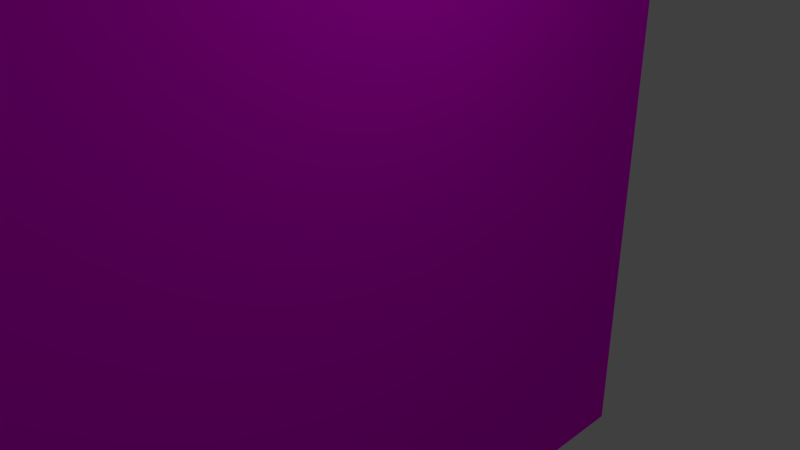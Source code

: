 # Source: konfetti.blend  (saved by Blender 2.75.0; exported with 4.5.12 LTS)
import bpy
from mathutils import Matrix  # noqa: F401  (used for matrix-valued properties, if any)

bpy.ops.wm.read_factory_settings(use_empty=True)
scene = bpy.context.scene
scene.name = 'Scene'

# ---- collections
col_collection_1 = bpy.data.collections.new('Collection 1'); scene.collection.children.link(col_collection_1)

# ---- images (referenced by path relative to the original .blend; pixels are not part of the script)
import os
ASSET_DIR = os.environ.get("B2B_ASSET_DIR", "")  # directory of the original .blend (textures are referenced by path, not embedded)
HERE = os.path.dirname(os.path.abspath(__file__))  # packed textures are extracted next to this script under _unpacked/

def load_image(name, relpath, width, height, colorspace="sRGB"):
    """Load a texture the original file referenced (path relative to the .blend, or extracted next to this script)."""
    p = next((c for c in (os.path.join(HERE, relpath), os.path.join(ASSET_DIR, relpath)) if relpath and os.path.exists(c)), "")
    if p:
        img = bpy.data.images.load(p, check_existing=True)
        img.name = name
    else:  # same state as the original file: an image datablock whose file is absent (Cycles renders it pink)
        img = bpy.data.images.new(name, width, height)
        img.source = "FILE"
        img.filepath = "//" + (relpath or name)
    img.colorspace_settings.name = colorspace
    return img
img_leaves0151_1_s_png = load_image('Leaves0151_1_S.png', 'Leaves0151_1_S.png', 1024, 1024, 'sRGB')

# ---- materials (node trees are filled in below, after node groups)
mat_material_001 = bpy.data.materials.new('Material.001')
mat_material_001.alpha_threshold = 0.0
mat_material_001.roughness = 0.5

# ---- material node trees
mat_material_001.use_nodes = True; mat_material_001.node_tree.nodes.clear()
_N = mat_material_001.node_tree.nodes; _L = mat_material_001.node_tree.links
n0 = _N.new('ShaderNodeBsdfDiffuse'); n0.name = 'Diffuse BSDF'; n0.location = (10, 300)
n1 = _N.new('ShaderNodeTexImage'); n1.name = 'Image Texture'; n1.location = (-180, 300)
n1.width = 140
n1.image = img_leaves0151_1_s_png
n2 = _N.new('ShaderNodeOutputMaterial'); n2.name = 'Material Output'; n2.location = (467, 295)
n3 = _N.new('ShaderNodeMixShader'); n3.name = 'Mix Shader'; n3.location = (282, 305)
n4 = _N.new('ShaderNodeBsdfTransparent'); n4.name = 'Transparent BSDF'; n4.location = (41, 482)
_L.new(n0.outputs[0], n3.inputs[2])
_L.new(n1.outputs[0], n0.inputs[0])
_L.new(n3.outputs[0], n2.inputs[0])
_L.new(n4.outputs[0], n3.inputs[1])
_L.new(n1.outputs[1], n3.inputs[0])
n2.is_active_output = True

# ---- world
world_world = bpy.data.worlds.new('World'); scene.world = world_world
world_world.color = (0.05088, 0.05088, 0.05088)
world_world.use_sun_shadow = False
world_world.sun_shadow_jitter_overblur = 0.0
world_world.cycles.sampling_method = 'MANUAL'
world_world.cycles.sample_map_resolution = 256

# ---- cameras
cam_camera = bpy.data.cameras.new('Camera')
cam_camera.clip_end = 100.0
cam_camera.lens = 35.0
cam_camera.sensor_width = 32.0
cam_camera.sensor_height = 18.0
cam_camera.ortho_scale = 7.314
cam_camera.dof.focus_distance = 0.0

# ---- lights
light_lamp = bpy.data.lights.new('Lamp', 'POINT')
light_lamp.transmission_factor = 0.0
light_lamp.cutoff_distance = 30.0
light_lamp.energy = 100.0
light_lamp.shadow_buffer_clip_start = 1.001
light_lamp.shadow_soft_size = 0.1
light_lamp.shadow_maximum_resolution = 0.006
light_lamp.use_absolute_resolution = True
light_lamp.cycles.use_multiple_importance_sampling = False

# ---- meshes
me_plane = bpy.data.meshes.new('Plane')
me_plane.from_pydata([(-1.0, -1.0, 0.0), (1.0, -1.0, 0.0), (-1.0, 1.0, 0.0), (1.0, 1.0, 0.0)], [], [(0, 1, 3, 2)])
_uv = me_plane.uv_layers.new(name='UVMap')
_uv.uv.foreach_set('vector', [8.365e-05, 8.361e-05, 0.9999, 8.361e-05, 1.006, 0.998, 0.00567, 0.998])
me_plane.materials.append(mat_material_001)
me_plane.use_remesh_preserve_volume = False
me_plane.use_remesh_preserve_attributes = False
me_plane.use_mirror_vertex_groups = False
me_plane.update()

# ---- objects
ob_plane = bpy.data.objects.new('Plane', me_plane)
ob_lamp = bpy.data.objects.new('Lamp', light_lamp)
ob_camera = bpy.data.objects.new('Camera', cam_camera)

# ---- transforms, parenting, visibility, modifiers, constraints
ob_plane.location = (0.0, 0.0, 0.0)
ob_plane.rotation_euler = (-0.0, 1.571, 0.0)
ob_plane.scale = (5.927, 5.927, 5.927)
ob_plane.lineart.crease_threshold = 0.0
ob_lamp.location = (4.076, 1.005, 5.904)
ob_lamp.rotation_euler = (0.6503, 0.05522, 1.866)
ob_lamp.lock_rotations_4d = False
ob_lamp.empty_display_type = 'ARROWS'
ob_lamp.color = (0.0, 0.0, 0.0, 0.0)
ob_lamp.lineart.crease_threshold = 0.0
ob_camera.location = (7.481, -6.508, 5.344)
ob_camera.rotation_euler = (1.109, 0.01082, 0.8149)
ob_camera.lock_rotations_4d = False
ob_camera.empty_display_type = 'ARROWS'
ob_camera.color = (0.0, 0.0, 0.0, 0.0)
ob_camera.display_type = 'WIRE'
ob_camera.lineart.crease_threshold = 0.0

# ---- collection membership
col_collection_1.objects.link(ob_plane)
col_collection_1.objects.link(ob_lamp)
col_collection_1.objects.link(ob_camera)

# ---- scene / render settings (as saved in the file)
scene.camera = ob_camera
scene.frame_start = 1; scene.frame_end = 250; scene.frame_set(1)
scene.render.engine = 'CYCLES'
scene.render.resolution_percentage = 50
scene.render.dither_intensity = 0.0
scene.cycles.use_denoising = False
scene.cycles.samples = 10
scene.cycles.sampling_pattern = 'TABULATED_SOBOL'
scene.cycles.light_sampling_threshold = 0.0
scene.cycles.use_adaptive_sampling = False
scene.cycles.use_light_tree = False
scene.cycles.blur_glossy = 0.0
scene.cycles.pixel_filter_type = 'GAUSSIAN'
scene.cycles.sample_clamp_indirect = 0.0
scene.view_settings.view_transform = 'Standard'
bpy.context.view_layer.update()
